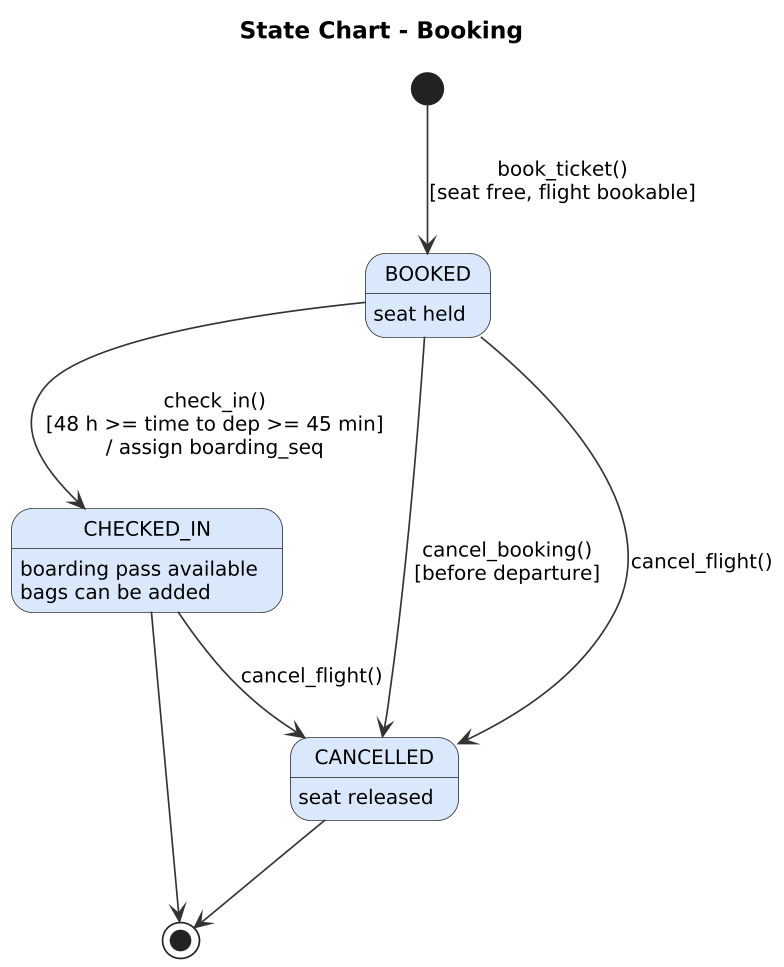

The diagram above was rendered by PlantUML. Its source (embedded in the PNG):
@startuml
!include _style.iuml
title State Chart - Booking
[*] --> BOOKED : book_ticket()\n[seat free, flight bookable]
BOOKED --> CHECKED_IN : check_in()\n[48 h >= time to dep >= 45 min]\n/ assign boarding_seq
BOOKED --> CANCELLED : cancel_booking()\n[before departure]
BOOKED --> CANCELLED : cancel_flight()
CHECKED_IN --> CANCELLED : cancel_flight()
CHECKED_IN --> [*]
CANCELLED --> [*]
BOOKED : seat held
CHECKED_IN : boarding pass available\nbags can be added
CANCELLED : seat released
@enduml